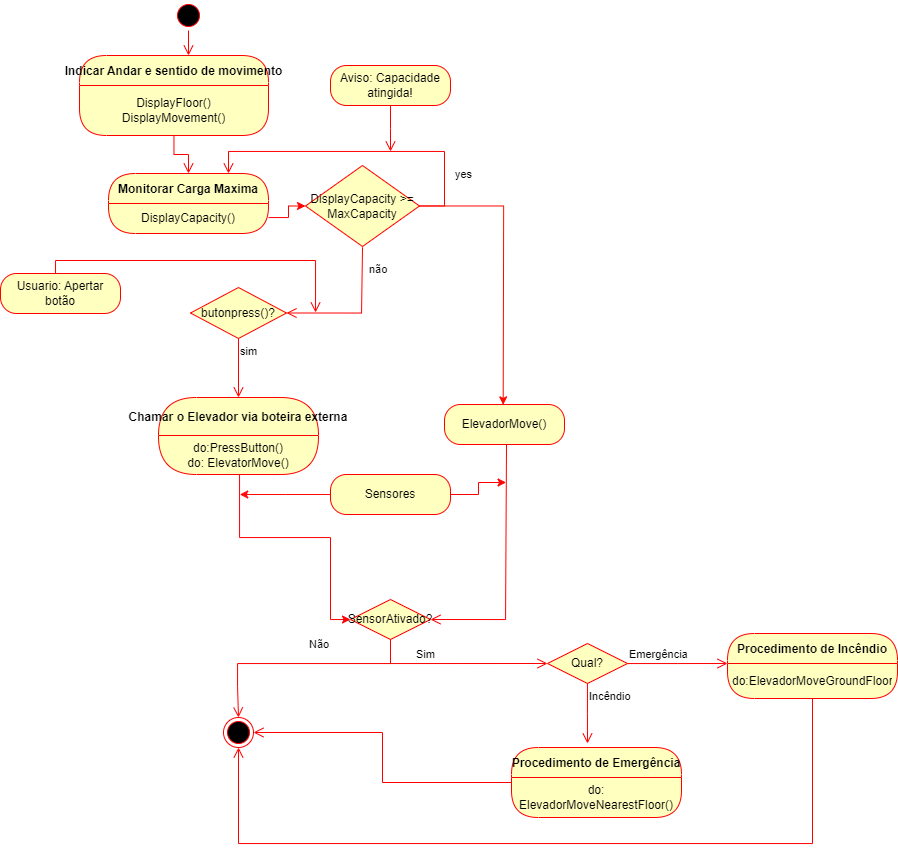

The diagram above was exported from draw.io. Its source (the exported page's mxGraphModel, read from the mxfile embedded in the PNG):
<mxGraphModel dx="1932" dy="558" grid="0" gridSize="10" guides="1" tooltips="1" connect="1" arrows="1" fold="1" page="1" pageScale="1" pageWidth="827" pageHeight="1169" math="0" shadow="0">
  <root>
    <mxCell id="0" />
    <mxCell id="1" parent="0" />
    <mxCell id="LJeZNuWLhj3zfD6mkOzu-11" value="" style="ellipse;html=1;shape=startState;fillColor=#000000;strokeColor=#ff0000;" vertex="1" parent="1">
      <mxGeometry x="123" y="124" width="30" height="30" as="geometry" />
    </mxCell>
    <mxCell id="LJeZNuWLhj3zfD6mkOzu-12" value="" style="edgeStyle=orthogonalEdgeStyle;html=1;verticalAlign=bottom;endArrow=open;endSize=8;strokeColor=#ff0000;rounded=0;entryX=0.5;entryY=0;entryDx=0;entryDy=0;" edge="1" source="LJeZNuWLhj3zfD6mkOzu-11" parent="1">
      <mxGeometry relative="1" as="geometry">
        <mxPoint x="138" y="179" as="targetPoint" />
      </mxGeometry>
    </mxCell>
    <mxCell id="LJeZNuWLhj3zfD6mkOzu-16" value="Indicar Andar e sentido de movimento" style="swimlane;fontStyle=1;align=center;verticalAlign=middle;childLayout=stackLayout;horizontal=1;startSize=30;horizontalStack=0;resizeParent=0;resizeLast=1;container=0;fontColor=#000000;collapsible=0;rounded=1;arcSize=30;strokeColor=#ff0000;fillColor=#ffffc0;swimlaneFillColor=#ffffc0;dropTarget=0;" vertex="1" parent="1">
      <mxGeometry x="29" y="179" width="189" height="80" as="geometry" />
    </mxCell>
    <mxCell id="LJeZNuWLhj3zfD6mkOzu-17" value="DisplayFloor()&lt;div&gt;DisplayMovement()&lt;/div&gt;" style="text;html=1;strokeColor=none;fillColor=none;align=center;verticalAlign=middle;spacingLeft=4;spacingRight=4;whiteSpace=wrap;overflow=hidden;rotatable=0;fontColor=#000000;" vertex="1" parent="LJeZNuWLhj3zfD6mkOzu-16">
      <mxGeometry y="30" width="189" height="50" as="geometry" />
    </mxCell>
    <mxCell id="LJeZNuWLhj3zfD6mkOzu-18" value="" style="edgeStyle=orthogonalEdgeStyle;html=1;verticalAlign=bottom;endArrow=open;endSize=8;strokeColor=#ff0000;rounded=0;entryX=0.5;entryY=0;entryDx=0;entryDy=0;" edge="1" source="LJeZNuWLhj3zfD6mkOzu-16" parent="1" target="LJeZNuWLhj3zfD6mkOzu-19">
      <mxGeometry relative="1" as="geometry">
        <mxPoint x="138" y="284" as="targetPoint" />
      </mxGeometry>
    </mxCell>
    <mxCell id="LJeZNuWLhj3zfD6mkOzu-19" value="Monitorar Carga Maxima" style="swimlane;fontStyle=1;align=center;verticalAlign=middle;childLayout=stackLayout;horizontal=1;startSize=30;horizontalStack=0;resizeParent=0;resizeLast=1;container=0;fontColor=#000000;collapsible=0;rounded=1;arcSize=30;strokeColor=#ff0000;fillColor=#ffffc0;swimlaneFillColor=#ffffc0;dropTarget=0;" vertex="1" parent="1">
      <mxGeometry x="58" y="297" width="160" height="60" as="geometry" />
    </mxCell>
    <mxCell id="LJeZNuWLhj3zfD6mkOzu-20" value="DisplayCapacity()" style="text;html=1;strokeColor=none;fillColor=none;align=center;verticalAlign=middle;spacingLeft=4;spacingRight=4;whiteSpace=wrap;overflow=hidden;rotatable=0;fontColor=#000000;" vertex="1" parent="LJeZNuWLhj3zfD6mkOzu-19">
      <mxGeometry y="30" width="160" height="30" as="geometry" />
    </mxCell>
    <mxCell id="LJeZNuWLhj3zfD6mkOzu-22" value="Chamar o Elevador via boteira externa" style="swimlane;fontStyle=1;align=center;verticalAlign=middle;childLayout=stackLayout;horizontal=1;startSize=38;horizontalStack=0;resizeParent=0;resizeLast=1;container=0;fontColor=#000000;collapsible=0;rounded=1;arcSize=37;strokeColor=#ff0000;fillColor=#ffffc0;swimlaneFillColor=#ffffc0;dropTarget=0;" vertex="1" parent="1">
      <mxGeometry x="108" y="521" width="160" height="77" as="geometry" />
    </mxCell>
    <mxCell id="LJeZNuWLhj3zfD6mkOzu-23" value="do:PressButton()&lt;div&gt;do: ElevatorMove()&lt;/div&gt;" style="text;html=1;strokeColor=none;fillColor=none;align=center;verticalAlign=middle;spacingLeft=4;spacingRight=4;whiteSpace=wrap;overflow=hidden;rotatable=0;fontColor=#000000;" vertex="1" parent="LJeZNuWLhj3zfD6mkOzu-22">
      <mxGeometry y="38" width="160" height="39" as="geometry" />
    </mxCell>
    <mxCell id="LJeZNuWLhj3zfD6mkOzu-24" value="Usuario: Apertar botão" style="rounded=1;whiteSpace=wrap;html=1;arcSize=40;fontColor=#000000;fillColor=#ffffc0;strokeColor=#ff0000;" vertex="1" parent="1">
      <mxGeometry x="-50" y="397" width="120" height="40" as="geometry" />
    </mxCell>
    <mxCell id="LJeZNuWLhj3zfD6mkOzu-25" value="" style="edgeStyle=orthogonalEdgeStyle;html=1;verticalAlign=bottom;endArrow=open;endSize=8;strokeColor=#ff0000;rounded=0;" edge="1" parent="1">
      <mxGeometry relative="1" as="geometry">
        <mxPoint x="265.03" y="436" as="targetPoint" />
        <mxPoint x="4.9996969696969975" y="396.5" as="sourcePoint" />
        <Array as="points">
          <mxPoint x="5" y="384" />
          <mxPoint x="265" y="384" />
        </Array>
      </mxGeometry>
    </mxCell>
    <mxCell id="LJeZNuWLhj3zfD6mkOzu-26" value="butonpress()?" style="rhombus;whiteSpace=wrap;html=1;fontColor=#000000;fillColor=#ffffc0;strokeColor=#ff0000;" vertex="1" parent="1">
      <mxGeometry x="140" y="411" width="96" height="51" as="geometry" />
    </mxCell>
    <mxCell id="LJeZNuWLhj3zfD6mkOzu-28" value="sim" style="edgeStyle=orthogonalEdgeStyle;html=1;align=left;verticalAlign=top;endArrow=open;endSize=8;strokeColor=#ff0000;rounded=0;entryX=0.5;entryY=0;entryDx=0;entryDy=0;" edge="1" source="LJeZNuWLhj3zfD6mkOzu-26" parent="1" target="LJeZNuWLhj3zfD6mkOzu-22">
      <mxGeometry x="-1" relative="1" as="geometry">
        <mxPoint x="180" y="511" as="targetPoint" />
      </mxGeometry>
    </mxCell>
    <mxCell id="LJeZNuWLhj3zfD6mkOzu-31" value="" style="ellipse;html=1;shape=endState;fillColor=#000000;strokeColor=#ff0000;" vertex="1" parent="1">
      <mxGeometry x="173" y="841" width="30" height="30" as="geometry" />
    </mxCell>
    <mxCell id="LJeZNuWLhj3zfD6mkOzu-36" value="DisplayCapacity &amp;gt;= MaxCapacity" style="rhombus;whiteSpace=wrap;html=1;fontColor=#000000;fillColor=#ffffc0;strokeColor=#ff0000;" vertex="1" parent="1">
      <mxGeometry x="255" y="289" width="114" height="81" as="geometry" />
    </mxCell>
    <mxCell id="LJeZNuWLhj3zfD6mkOzu-37" value="não" style="edgeStyle=orthogonalEdgeStyle;html=1;align=left;verticalAlign=bottom;endArrow=open;endSize=8;strokeColor=#ff0000;rounded=0;entryX=1;entryY=0.5;entryDx=0;entryDy=0;" edge="1" parent="1" target="LJeZNuWLhj3zfD6mkOzu-26">
      <mxGeometry x="-0.5509" y="5" relative="1" as="geometry">
        <mxPoint x="378" y="360.5" as="targetPoint" />
        <mxPoint x="312" y="370" as="sourcePoint" />
        <Array as="points">
          <mxPoint x="312" y="371" />
          <mxPoint x="311" y="371" />
          <mxPoint x="311" y="437" />
        </Array>
        <mxPoint as="offset" />
      </mxGeometry>
    </mxCell>
    <mxCell id="LJeZNuWLhj3zfD6mkOzu-38" value="yes" style="edgeStyle=orthogonalEdgeStyle;html=1;align=left;verticalAlign=top;endArrow=open;endSize=8;strokeColor=#ff0000;rounded=0;exitX=1;exitY=0.5;exitDx=0;exitDy=0;entryX=0.75;entryY=0;entryDx=0;entryDy=0;" edge="1" source="LJeZNuWLhj3zfD6mkOzu-36" parent="1" target="LJeZNuWLhj3zfD6mkOzu-19">
      <mxGeometry x="-0.5622" y="-9" relative="1" as="geometry">
        <mxPoint x="380" y="374" as="targetPoint" />
        <mxPoint x="399" y="335" as="sourcePoint" />
        <Array as="points">
          <mxPoint x="394" y="330" />
          <mxPoint x="394" y="275" />
          <mxPoint x="178" y="275" />
        </Array>
        <mxPoint as="offset" />
      </mxGeometry>
    </mxCell>
    <mxCell id="LJeZNuWLhj3zfD6mkOzu-39" style="edgeStyle=orthogonalEdgeStyle;rounded=0;orthogonalLoop=1;jettySize=auto;html=1;entryX=0;entryY=0.5;entryDx=0;entryDy=0;fillColor=#f8cecc;strokeColor=#FF0000;" edge="1" parent="1" source="LJeZNuWLhj3zfD6mkOzu-20" target="LJeZNuWLhj3zfD6mkOzu-36">
      <mxGeometry relative="1" as="geometry">
        <Array as="points">
          <mxPoint x="238" y="341" />
        </Array>
      </mxGeometry>
    </mxCell>
    <mxCell id="LJeZNuWLhj3zfD6mkOzu-41" value="Aviso: Capacidade atingida!" style="rounded=1;whiteSpace=wrap;html=1;arcSize=40;fontColor=#000000;fillColor=#ffffc0;strokeColor=#ff0000;" vertex="1" parent="1">
      <mxGeometry x="280" y="189" width="120" height="40" as="geometry" />
    </mxCell>
    <mxCell id="LJeZNuWLhj3zfD6mkOzu-42" value="" style="edgeStyle=orthogonalEdgeStyle;html=1;verticalAlign=bottom;endArrow=open;endSize=8;strokeColor=#ff0000;rounded=0;" edge="1" source="LJeZNuWLhj3zfD6mkOzu-41" parent="1">
      <mxGeometry relative="1" as="geometry">
        <mxPoint x="340" y="275" as="targetPoint" />
      </mxGeometry>
    </mxCell>
    <mxCell id="LJeZNuWLhj3zfD6mkOzu-45" style="edgeStyle=orthogonalEdgeStyle;rounded=0;orthogonalLoop=1;jettySize=auto;html=1;entryX=0.523;entryY=0.006;entryDx=0;entryDy=0;entryPerimeter=0;fillColor=#f8cecc;strokeColor=#ff0800;" edge="1" parent="1" source="LJeZNuWLhj3zfD6mkOzu-36">
      <mxGeometry relative="1" as="geometry">
        <mxPoint x="452.67999999999984" y="528.36" as="targetPoint" />
      </mxGeometry>
    </mxCell>
    <mxCell id="LJeZNuWLhj3zfD6mkOzu-47" value="SensorAtivado?" style="rhombus;whiteSpace=wrap;html=1;fontColor=#000000;fillColor=#ffffc0;strokeColor=#ff0000;" vertex="1" parent="1">
      <mxGeometry x="300" y="723" width="80" height="40" as="geometry" />
    </mxCell>
    <mxCell id="LJeZNuWLhj3zfD6mkOzu-48" value="Não" style="edgeStyle=orthogonalEdgeStyle;html=1;align=left;verticalAlign=bottom;endArrow=open;endSize=8;strokeColor=#ff0000;rounded=0;entryX=0;entryY=0.5;entryDx=0;entryDy=0;" edge="1" source="LJeZNuWLhj3zfD6mkOzu-47" parent="1" target="LJeZNuWLhj3zfD6mkOzu-58">
      <mxGeometry x="-0.8479" y="-83" relative="1" as="geometry">
        <mxPoint x="474" y="834" as="targetPoint" />
        <Array as="points">
          <mxPoint x="340" y="787" />
        </Array>
        <mxPoint as="offset" />
      </mxGeometry>
    </mxCell>
    <mxCell id="LJeZNuWLhj3zfD6mkOzu-49" value="Sim" style="edgeStyle=orthogonalEdgeStyle;html=1;align=left;verticalAlign=top;endArrow=open;endSize=8;strokeColor=#ff0000;rounded=0;entryX=0.5;entryY=0;entryDx=0;entryDy=0;" edge="1" source="LJeZNuWLhj3zfD6mkOzu-47" parent="1" target="LJeZNuWLhj3zfD6mkOzu-31">
      <mxGeometry x="-0.9828" y="24" relative="1" as="geometry">
        <mxPoint x="282" y="810" as="targetPoint" />
        <Array as="points">
          <mxPoint x="340" y="787" />
          <mxPoint x="187" y="787" />
          <mxPoint x="187" y="810" />
          <mxPoint x="188" y="810" />
        </Array>
        <mxPoint as="offset" />
      </mxGeometry>
    </mxCell>
    <mxCell id="LJeZNuWLhj3zfD6mkOzu-51" value="ElevadorMove()" style="rounded=1;whiteSpace=wrap;html=1;arcSize=40;fontColor=#000000;fillColor=#ffffc0;strokeColor=#ff0000;" vertex="1" parent="1">
      <mxGeometry x="394" y="528" width="120" height="40" as="geometry" />
    </mxCell>
    <mxCell id="LJeZNuWLhj3zfD6mkOzu-52" value="" style="edgeStyle=orthogonalEdgeStyle;html=1;verticalAlign=bottom;endArrow=open;endSize=8;strokeColor=#ff0000;rounded=0;entryX=1;entryY=0.5;entryDx=0;entryDy=0;" edge="1" parent="1" target="LJeZNuWLhj3zfD6mkOzu-47">
      <mxGeometry relative="1" as="geometry">
        <mxPoint x="460" y="752" as="targetPoint" />
        <mxPoint x="456.0000000000002" y="568" as="sourcePoint" />
        <Array as="points">
          <mxPoint x="456" y="569" />
          <mxPoint x="455" y="569" />
          <mxPoint x="455" y="743" />
        </Array>
      </mxGeometry>
    </mxCell>
    <mxCell id="LJeZNuWLhj3zfD6mkOzu-55" style="edgeStyle=orthogonalEdgeStyle;rounded=0;orthogonalLoop=1;jettySize=auto;html=1;strokeColor=#ff0000;" edge="1" parent="1" source="LJeZNuWLhj3zfD6mkOzu-53">
      <mxGeometry relative="1" as="geometry">
        <mxPoint x="455.5713675362724" y="605.0000479561943" as="targetPoint" />
        <Array as="points">
          <mxPoint x="428" y="618" />
          <mxPoint x="428" y="606" />
          <mxPoint x="456" y="606" />
        </Array>
      </mxGeometry>
    </mxCell>
    <mxCell id="LJeZNuWLhj3zfD6mkOzu-56" style="edgeStyle=orthogonalEdgeStyle;rounded=0;orthogonalLoop=1;jettySize=auto;html=1;strokeColor=#FF0808;" edge="1" parent="1" source="LJeZNuWLhj3zfD6mkOzu-53">
      <mxGeometry relative="1" as="geometry">
        <mxPoint x="189.28566196986617" y="618" as="targetPoint" />
      </mxGeometry>
    </mxCell>
    <mxCell id="LJeZNuWLhj3zfD6mkOzu-53" value="Sensores" style="rounded=1;whiteSpace=wrap;html=1;arcSize=40;fontColor=#000000;fillColor=#ffffc0;strokeColor=#ff0000;" vertex="1" parent="1">
      <mxGeometry x="280" y="598" width="120" height="40" as="geometry" />
    </mxCell>
    <mxCell id="LJeZNuWLhj3zfD6mkOzu-57" style="edgeStyle=orthogonalEdgeStyle;rounded=0;orthogonalLoop=1;jettySize=auto;html=1;entryX=0;entryY=0.5;entryDx=0;entryDy=0;strokeColor=#FF0000;" edge="1" parent="1" source="LJeZNuWLhj3zfD6mkOzu-23" target="LJeZNuWLhj3zfD6mkOzu-47">
      <mxGeometry relative="1" as="geometry">
        <Array as="points">
          <mxPoint x="189" y="661" />
          <mxPoint x="280" y="661" />
          <mxPoint x="280" y="743" />
        </Array>
      </mxGeometry>
    </mxCell>
    <mxCell id="LJeZNuWLhj3zfD6mkOzu-58" value="Qual?" style="rhombus;whiteSpace=wrap;html=1;fontColor=#000000;fillColor=#ffffc0;strokeColor=#ff0000;" vertex="1" parent="1">
      <mxGeometry x="497" y="767" width="80" height="40" as="geometry" />
    </mxCell>
    <mxCell id="LJeZNuWLhj3zfD6mkOzu-59" value="Emergência" style="edgeStyle=orthogonalEdgeStyle;html=1;align=left;verticalAlign=bottom;endArrow=open;endSize=8;strokeColor=#ff0000;rounded=0;" edge="1" source="LJeZNuWLhj3zfD6mkOzu-58" parent="1">
      <mxGeometry x="-1" relative="1" as="geometry">
        <mxPoint x="677" y="787" as="targetPoint" />
      </mxGeometry>
    </mxCell>
    <mxCell id="LJeZNuWLhj3zfD6mkOzu-60" value="Incêndio" style="edgeStyle=orthogonalEdgeStyle;html=1;align=left;verticalAlign=top;endArrow=open;endSize=8;strokeColor=#ff0000;rounded=0;" edge="1" source="LJeZNuWLhj3zfD6mkOzu-58" parent="1">
      <mxGeometry x="-1" relative="1" as="geometry">
        <mxPoint x="537" y="867" as="targetPoint" />
      </mxGeometry>
    </mxCell>
    <mxCell id="LJeZNuWLhj3zfD6mkOzu-61" value="Procedimento de Emergência" style="swimlane;fontStyle=1;align=center;verticalAlign=middle;childLayout=stackLayout;horizontal=1;startSize=30;horizontalStack=0;resizeParent=0;resizeLast=1;container=0;fontColor=#000000;collapsible=0;rounded=1;arcSize=30;strokeColor=#ff0000;fillColor=#ffffc0;swimlaneFillColor=#ffffc0;dropTarget=0;" vertex="1" parent="1">
      <mxGeometry x="461" y="871" width="170" height="70" as="geometry" />
    </mxCell>
    <mxCell id="LJeZNuWLhj3zfD6mkOzu-62" value="do: ElevadorMoveNearestFloor()" style="text;html=1;strokeColor=none;fillColor=none;align=center;verticalAlign=middle;spacingLeft=4;spacingRight=4;whiteSpace=wrap;overflow=hidden;rotatable=0;fontColor=#000000;" vertex="1" parent="LJeZNuWLhj3zfD6mkOzu-61">
      <mxGeometry y="30" width="170" height="40" as="geometry" />
    </mxCell>
    <mxCell id="LJeZNuWLhj3zfD6mkOzu-63" value="" style="edgeStyle=orthogonalEdgeStyle;html=1;verticalAlign=bottom;endArrow=open;endSize=8;strokeColor=#ff0000;rounded=0;entryX=1;entryY=0.5;entryDx=0;entryDy=0;" edge="1" source="LJeZNuWLhj3zfD6mkOzu-61" parent="1" target="LJeZNuWLhj3zfD6mkOzu-31">
      <mxGeometry relative="1" as="geometry">
        <mxPoint x="541" y="991" as="targetPoint" />
      </mxGeometry>
    </mxCell>
    <mxCell id="LJeZNuWLhj3zfD6mkOzu-64" value="Procedimento de Incêndio" style="swimlane;fontStyle=1;align=center;verticalAlign=middle;childLayout=stackLayout;horizontal=1;startSize=30;horizontalStack=0;resizeParent=0;resizeLast=1;container=0;fontColor=#000000;collapsible=0;rounded=1;arcSize=30;strokeColor=#ff0000;fillColor=#ffffc0;swimlaneFillColor=#ffffc0;dropTarget=0;" vertex="1" parent="1">
      <mxGeometry x="677" y="757" width="170" height="65" as="geometry" />
    </mxCell>
    <mxCell id="LJeZNuWLhj3zfD6mkOzu-65" value="do:ElevadorMoveGroundFloor()" style="text;html=1;strokeColor=none;fillColor=none;align=center;verticalAlign=middle;spacingLeft=4;spacingRight=4;whiteSpace=wrap;overflow=hidden;rotatable=0;fontColor=#000000;" vertex="1" parent="LJeZNuWLhj3zfD6mkOzu-64">
      <mxGeometry y="30" width="170" height="35" as="geometry" />
    </mxCell>
    <mxCell id="LJeZNuWLhj3zfD6mkOzu-66" value="" style="edgeStyle=orthogonalEdgeStyle;html=1;verticalAlign=bottom;endArrow=open;endSize=8;strokeColor=#ff0000;rounded=0;entryX=0.5;entryY=1;entryDx=0;entryDy=0;" edge="1" source="LJeZNuWLhj3zfD6mkOzu-64" parent="1" target="LJeZNuWLhj3zfD6mkOzu-31">
      <mxGeometry relative="1" as="geometry">
        <mxPoint x="757" y="877" as="targetPoint" />
        <Array as="points">
          <mxPoint x="762" y="967" />
          <mxPoint x="188" y="967" />
        </Array>
      </mxGeometry>
    </mxCell>
  </root>
</mxGraphModel>